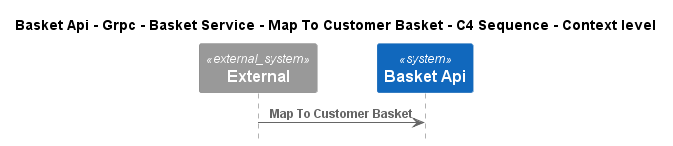

The diagram above was rendered by PlantUML. Its source (embedded in the PNG):
@startuml
!pragma layout smetana
!include ..\..\..\..\..\..\..\..\.c4s\C4_Sequence.puml

title Basket Api - Grpc - Basket Service - Map To Customer Basket - C4 Sequence - Context level

System_Ext(C4InterFlow.SoftwareSystems.ExternalSystem, "External", "")
System(dotnet.eShop.Architecture.SoftwareSystems.BasketApi, "Basket Api", "")

Rel(C4InterFlow.SoftwareSystems.ExternalSystem, dotnet.eShop.Architecture.SoftwareSystems.BasketApi, "Map To Customer Basket")


@enduml